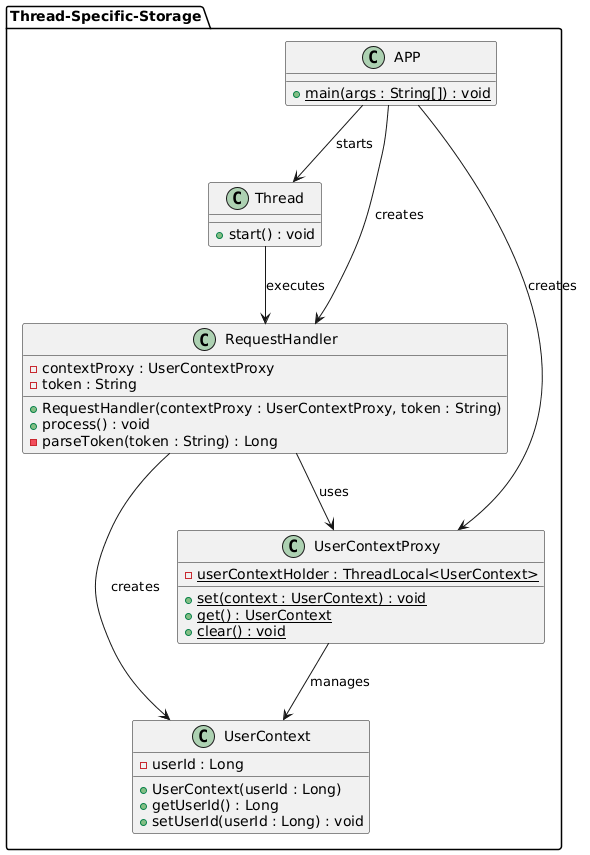

The diagram above was rendered by PlantUML. Its source (embedded in the PNG):
@startuml
package Thread-Specific-Storage {

  class APP {
    + {static} main(args : String[]) : void
  }

  class Thread {
    + start() : void
  }

  class UserContext {
    - userId : Long
    + UserContext(userId : Long)
    + getUserId() : Long
    + setUserId(userId : Long) : void
  }

  class UserContextProxy {
    - {static} userContextHolder : ThreadLocal<UserContext>
    + {static} set(context : UserContext) : void
    + {static} get() : UserContext
    + {static} clear() : void
  }

  class RequestHandler {
    - contextProxy : UserContextProxy
    - token : String
    + RequestHandler(contextProxy : UserContextProxy, token : String)
    + process() : void
    - parseToken(token : String) : Long
  }

  UserContextProxy --> UserContext : manages
  RequestHandler --> UserContextProxy : uses
  RequestHandler --> UserContext : creates
  APP --> UserContextProxy : creates
  APP --> RequestHandler : creates
  APP --> Thread : starts
  Thread --> RequestHandler : executes

}
@enduml